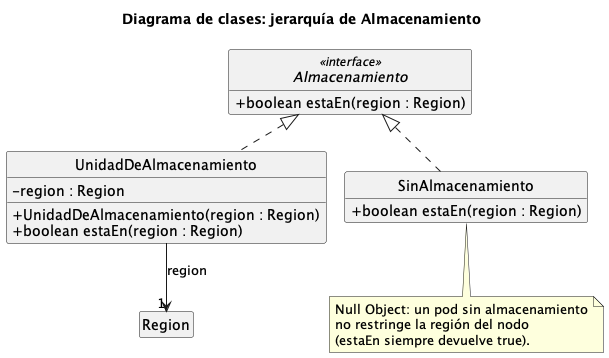

The diagram above was rendered by PlantUML. Its source (embedded in the PNG):
@startuml
!pragma layout smetana
skinparam style strictuml
skinparam classAttributeIconSize 0
hide circle
hide empty members

title Diagrama de clases: jerarquía de Almacenamiento

interface Almacenamiento <<interface>> {
    + boolean estaEn(region : Region)
}

class UnidadDeAlmacenamiento {
    - region : Region

    + UnidadDeAlmacenamiento(region : Region)
    + boolean estaEn(region : Region)
}

class SinAlmacenamiento {
    + boolean estaEn(region : Region)
}

note bottom of SinAlmacenamiento
    Null Object: un pod sin almacenamiento
    no restringe la región del nodo
    (estaEn siempre devuelve true).
end note

' Tipo detallado en dc_03_almacenamiento
class Region

Almacenamiento <|.. UnidadDeAlmacenamiento
Almacenamiento <|.. SinAlmacenamiento
UnidadDeAlmacenamiento --> "1" Region: "region"

@enduml